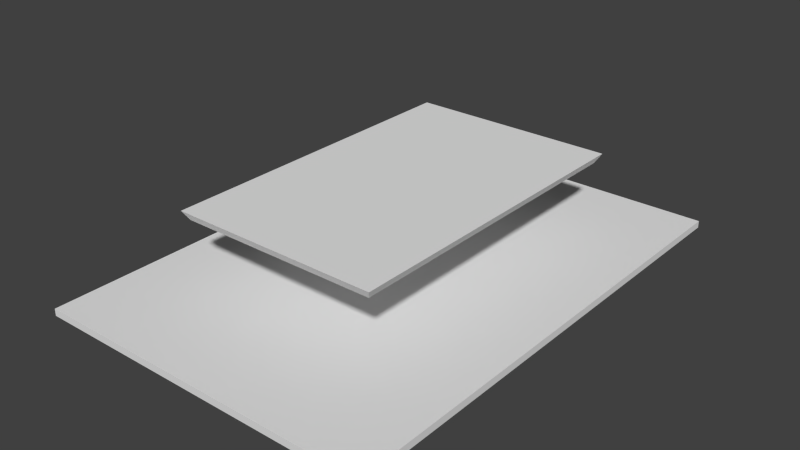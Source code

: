 # Source: ApartmentCollision.blend  (saved by Blender 2.76.0; exported with 4.5.12 LTS)
import bpy
from mathutils import Matrix  # noqa: F401  (used for matrix-valued properties, if any)

bpy.ops.wm.read_factory_settings(use_empty=True)
scene = bpy.context.scene
scene.name = 'Scene'

# ---- collections
col_collection_1 = bpy.data.collections.new('Collection 1'); scene.collection.children.link(col_collection_1)

# ---- materials (node trees are filled in below, after node groups)
mat_collision = bpy.data.materials.new('Collision')
mat_collision.alpha_threshold = 0.0
mat_collision.use_transparent_shadow = False
mat_collision.roughness = 0.5

# ---- material node trees

# ---- world
world_world = bpy.data.worlds.new('World'); scene.world = world_world
world_world.color = (0.05088, 0.05088, 0.05088)
world_world.use_sun_shadow = False
world_world.sun_shadow_jitter_overblur = 0.0
world_world.cycles.sampling_method = 'MANUAL'
world_world.cycles.sample_map_resolution = 256

# ---- meshes
me_cube_002 = bpy.data.meshes.new('Cube.002')
me_cube_002.from_pydata([(0.9782, 0.9624, 1.926), (0.9782, -0.9624, 1.926), (-0.9782, -0.9624, 1.926), (-0.9782, 0.9624, 1.926), (0.9318, 0.9318, 1.806), (0.9318, -0.9318, 1.806), (-0.9318, -0.9318, 1.806), (-0.9318, 0.9318, 1.806), (1.592, 1.471, 0.8195), (1.592, -1.471, 0.8195), (-1.657, -1.471, 0.8195), (-1.657, 1.471, 0.8195), (1.592, 1.471, 0.7257), (1.592, -1.471, 0.7257), (-1.657, -1.471, 0.7257), (-1.657, 1.471, 0.7257)], [], [(0, 3, 2, 1), (0, 4, 7, 3), (1, 5, 4, 0), (2, 6, 5, 1), (3, 7, 6, 2), (11, 10, 9, 8), (8, 9, 13, 12), (11, 8, 12, 15), (10, 11, 15, 14), (9, 10, 14, 13)])
me_cube_002.materials.append(mat_collision)
me_cube_002.use_remesh_preserve_volume = False
me_cube_002.use_remesh_preserve_attributes = False
me_cube_002.use_mirror_vertex_groups = False
me_cube_002.update()

# ---- objects
ob_cube_001 = bpy.data.objects.new('Cube.001', me_cube_002)

# ---- transforms, parenting, visibility, modifiers, constraints
ob_cube_001.location = (0.0, 0.0, 3.907)
ob_cube_001.scale = (7.417, 11.9, 5.214)
ob_cube_001.lock_rotations_4d = False
ob_cube_001.empty_display_type = 'ARROWS'
ob_cube_001.lineart.crease_threshold = 0.0

# ---- collection membership
col_collection_1.objects.link(ob_cube_001)

# ---- scene / render settings (as saved in the file)
scene.frame_start = 1; scene.frame_end = 250; scene.frame_set(1)
scene.render.engine = 'BLENDER_EEVEE_NEXT'
scene.render.resolution_percentage = 50
scene.render.dither_intensity = 0.0
scene.cycles.use_denoising = False
scene.cycles.samples = 10
scene.cycles.sampling_pattern = 'TABULATED_SOBOL'
scene.cycles.light_sampling_threshold = 0.0
scene.cycles.use_adaptive_sampling = False
scene.cycles.use_light_tree = False
scene.cycles.blur_glossy = 0.0
scene.cycles.pixel_filter_type = 'GAUSSIAN'
scene.cycles.sample_clamp_indirect = 0.0
scene.view_settings.view_transform = 'Standard'
bpy.context.view_layer.update()

# ---- added for rendering (the .blend has no active camera and no usable light): camera, sun
cam_auto = bpy.data.cameras.new('AutoCamera')
cam_auto.lens = 50.0
cam_auto.sensor_width = 36.0
cam_auto.clip_end = 1000.0
ob_auto_camera = bpy.data.objects.new('AutoCamera', cam_auto)
scene.collection.objects.link(ob_auto_camera)
ob_auto_camera.location = (39.5068, -47.6976, 42.6169)
ob_auto_camera.rotation_euler = (1.09748, -7.21219e-08, 0.694738)
scene.camera = ob_auto_camera
light_auto_sun = bpy.data.lights.new('AutoSun', 'SUN')
light_auto_sun.energy = 3.0
light_auto_sun.angle = 0.0523599
ob_auto_sun = bpy.data.objects.new('AutoSun', light_auto_sun)
scene.collection.objects.link(ob_auto_sun)
ob_auto_sun.rotation_euler = (0.872665, 0.174533, 0.523599)
bpy.context.view_layer.update()
